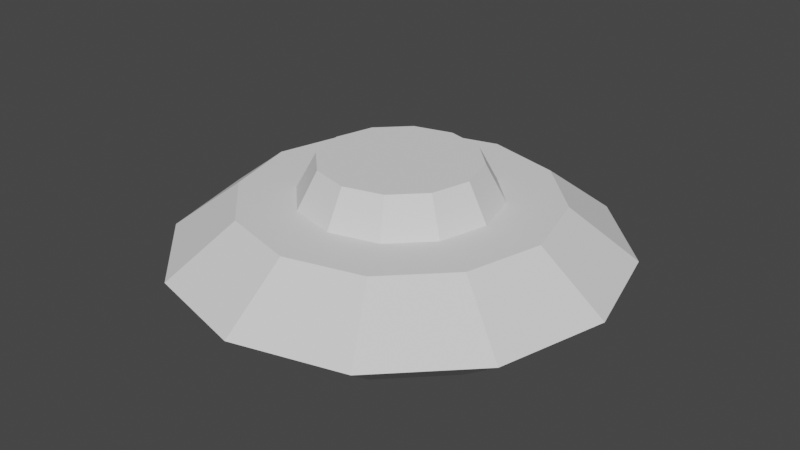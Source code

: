 # Source: harvestor20.blend  (saved by Blender 2.93.20; exported with 4.5.12 LTS)
import bpy
from mathutils import Matrix  # noqa: F401  (used for matrix-valued properties, if any)

bpy.ops.wm.read_factory_settings(use_empty=True)
scene = bpy.context.scene
scene.name = 'Scene'

# ---- collections
col_collection = bpy.data.collections.new('Collection'); scene.collection.children.link(col_collection)

# ---- world
world_world = bpy.data.worlds.new('World'); scene.world = world_world
world_world.use_nodes = True; world_world.node_tree.nodes.clear()
_N = world_world.node_tree.nodes; _L = world_world.node_tree.links
n0 = _N.new('ShaderNodeOutputWorld'); n0.name = 'World Output'; n0.location = (300, 300)
n1 = _N.new('ShaderNodeBackground'); n1.name = 'Background'; n1.location = (10, 300)
n1.inputs[0].default_value = (0.05088, 0.05088, 0.05088, 1.0)
_L.new(n1.outputs[0], n0.inputs[0])
n0.is_active_output = True
world_world.color = (0.05088, 0.05088, 0.05088)
world_world.use_sun_shadow = False
world_world.sun_shadow_jitter_overblur = 0.0

# ---- meshes
me_cylinder = bpy.data.meshes.new('Cylinder')
me_cylinder.from_pydata([(0.0, 1.0, -1.0), (1.755e-08, 0.507, 1.73), (0.5, 0.866, -1.0), (0.2535, 0.4391, 1.73), (0.866, 0.5, -1.0), (0.4391, 0.2535, 1.73), (1.0, -4.371e-08, -1.0), (0.507, -2.125e-08, 1.73), (0.866, -0.5, -1.0), (0.4391, -0.2535, 1.73), (0.5, -0.866, -1.0), (0.2535, -0.4391, 1.73), (-8.742e-08, -1.0, -1.0), (-5.665e-08, -0.507, 1.73), (-0.5, -0.866, -1.0), (-0.2535, -0.4391, 1.73), (-0.866, -0.5, -1.0), (-0.4391, -0.2535, 1.73), (-1.0, 1.192e-08, -1.0), (-0.507, 1.391e-08, 1.73), (-0.866, 0.5, -1.0), (-0.4391, 0.2535, 1.73), (-0.5, 0.866, -1.0), (-0.2535, 0.4391, 1.73), (6.41e-09, 1.43, 0.0), (0.7151, 1.239, 0.0), (1.239, 0.7151, 0.0), (1.43, -5.824e-08, 0.0), (1.239, -0.7151, 0.0), (0.7151, -1.239, 0.0), (-1.186e-07, -1.43, 0.0), (-0.7151, -1.239, 0.0), (-1.239, -0.7151, 0.0), (-1.43, 2.133e-08, 0.0), (-1.239, 0.7151, 0.0), (-0.7151, 1.239, 0.0), (0.5, 0.866, 1.0), (0.0, 1.0, 1.0), (0.866, 0.5, 1.0), (1.0, -4.371e-08, 1.0), (0.866, -0.5, 1.0), (0.5, -0.866, 1.0), (-8.742e-08, -1.0, 1.0), (-0.5, -0.866, 1.0), (-0.866, -0.5, 1.0), (-1.0, 1.192e-08, 1.0), (-0.866, 0.5, 1.0), (-0.5, 0.866, 1.0), (0.318, 0.5507, 1.0), (5.616e-09, 0.6359, 1.0), (0.5507, 0.318, 1.0), (0.6359, -2.125e-08, 1.0), (0.5507, -0.318, 1.0), (0.318, -0.5507, 1.0), (-7.057e-08, -0.6359, 1.0), (-0.318, -0.5507, 1.0), (-0.5507, -0.318, 1.0), (-0.6359, 1.192e-08, 1.0), (-0.5507, 0.318, 1.0), (-0.318, 0.5507, 1.0)], [], [(24, 37, 36, 25), (25, 36, 38, 26), (26, 38, 39, 27), (27, 39, 40, 28), (28, 40, 41, 29), (29, 41, 42, 30), (30, 42, 43, 31), (31, 43, 44, 32), (32, 44, 45, 33), (33, 45, 46, 34), (3, 1, 23, 21, 19, 17, 15, 13, 11, 9, 7, 5), (34, 46, 47, 35), (35, 47, 37, 24), (0, 2, 4, 6, 8, 10, 12, 14, 16, 18, 20, 22), (22, 35, 24, 0), (20, 34, 35, 22), (18, 33, 34, 20), (16, 32, 33, 18), (14, 31, 32, 16), (12, 30, 31, 14), (10, 29, 30, 12), (8, 28, 29, 10), (6, 27, 28, 8), (4, 26, 27, 6), (2, 25, 26, 4), (0, 24, 25, 2), (49, 48, 36, 37), (48, 50, 38, 36), (50, 51, 39, 38), (51, 52, 40, 39), (52, 53, 41, 40), (53, 54, 42, 41), (54, 55, 43, 42), (55, 56, 44, 43), (56, 57, 45, 44), (57, 58, 46, 45), (58, 59, 47, 46), (59, 49, 37, 47), (1, 3, 48, 49), (3, 5, 50, 48), (5, 7, 51, 50), (7, 9, 52, 51), (9, 11, 53, 52), (11, 13, 54, 53), (13, 15, 55, 54), (15, 17, 56, 55), (17, 19, 57, 56), (19, 21, 58, 57), (21, 23, 59, 58), (23, 1, 49, 59)])
_uv = me_cylinder.uv_layers.new(name='UVMap')
_uv.uv.foreach_set('vector', [1.0, 0.75, 1.0, 1.0, 0.9167, 1.0, 0.9167, 0.75, 0.9167, 0.75, 0.9167, 1.0, 0.8333, 1.0, 0.8333, 0.75, 0.8333, 0.75, 0.8333, 1.0, 0.75, 1.0, 0.75, 0.75, 0.75, 0.75, 0.75, 1.0, 0.6667, 1.0, 0.6667, 0.75, 0.6667, 0.75, 0.6667, 1.0, 0.5833, 1.0, 0.5833, 0.75, 0.5833, 0.75, 0.5833, 1.0, 0.5, 1.0, 0.5, 0.75, 0.5, 0.75, 0.5, 1.0, 0.4167, 1.0, 0.4167, 0.75, 0.4167, 0.75, 0.4167, 1.0, 0.3333, 1.0, 0.3333, 0.75, 0.3333, 0.75, 0.3333, 1.0, 0.25, 1.0, 0.25, 0.75, 0.25, 0.75, 0.25, 1.0, 0.1667, 1.0, 0.1667, 0.75, 0.3108, 0.3554, 0.25, 0.3717, 0.1892, 0.3554, 0.1446, 0.3108, 0.1283, 0.25, 0.1446, 0.1892, 0.1892, 0.1446, 0.25, 0.1283, 0.3108, 0.1446, 0.3554, 0.1892, 0.3717, 0.25, 0.3554, 0.3108, 0.1667, 0.75, 0.1667, 1.0, 0.08333, 1.0, 0.08333, 0.75, 0.08333, 0.75, 0.08333, 1.0, 7.451e-08, 1.0, 7.451e-08, 0.75, 0.75, 0.49, 0.87, 0.4578, 0.9578, 0.37, 0.99, 0.25, 0.9578, 0.13, 0.87, 0.04215, 0.75, 0.01, 0.63, 0.04215, 0.5422, 0.13, 0.51, 0.25, 0.5422, 0.37, 0.63, 0.4578, 0.08333, 0.5, 0.08333, 0.75, 7.451e-08, 0.75, 7.451e-08, 0.5, 0.1667, 0.5, 0.1667, 0.75, 0.08333, 0.75, 0.08333, 0.5, 0.25, 0.5, 0.25, 0.75, 0.1667, 0.75, 0.1667, 0.5, 0.3333, 0.5, 0.3333, 0.75, 0.25, 0.75, 0.25, 0.5, 0.4167, 0.5, 0.4167, 0.75, 0.3333, 0.75, 0.3333, 0.5, 0.5, 0.5, 0.5, 0.75, 0.4167, 0.75, 0.4167, 0.5, 0.5833, 0.5, 0.5833, 0.75, 0.5, 0.75, 0.5, 0.5, 0.6667, 0.5, 0.6667, 0.75, 0.5833, 0.75, 0.5833, 0.5, 0.75, 0.5, 0.75, 0.75, 0.6667, 0.75, 0.6667, 0.5, 0.8333, 0.5, 0.8333, 0.75, 0.75, 0.75, 0.75, 0.5, 0.9167, 0.5, 0.9167, 0.75, 0.8333, 0.75, 0.8333, 0.5, 1.0, 0.5, 1.0, 0.75, 0.9167, 0.75, 0.9167, 0.5, 0.25, 0.4026, 0.3263, 0.3822, 0.37, 0.4578, 0.25, 0.49, 0.3263, 0.3822, 0.3822, 0.3263, 0.4578, 0.37, 0.37, 0.4578, 0.3822, 0.3263, 0.4026, 0.25, 0.49, 0.25, 0.4578, 0.37, 0.4026, 0.25, 0.3822, 0.1737, 0.4578, 0.13, 0.49, 0.25, 0.3822, 0.1737, 0.3263, 0.1178, 0.37, 0.04215, 0.4578, 0.13, 0.3263, 0.1178, 0.25, 0.09737, 0.25, 0.01, 0.37, 0.04215, 0.25, 0.09737, 0.1737, 0.1178, 0.13, 0.04215, 0.25, 0.01, 0.1737, 0.1178, 0.1178, 0.1737, 0.04215, 0.13, 0.13, 0.04215, 0.1178, 0.1737, 0.09737, 0.25, 0.01, 0.25, 0.04215, 0.13, 0.09737, 0.25, 0.1178, 0.3263, 0.04215, 0.37, 0.01, 0.25, 0.1178, 0.3263, 0.1737, 0.3822, 0.13, 0.4578, 0.04215, 0.37, 0.1737, 0.3822, 0.25, 0.4026, 0.25, 0.49, 0.13, 0.4578, 0.25, 0.3717, 0.3108, 0.3554, 0.3263, 0.3822, 0.25, 0.4026, 0.3108, 0.3554, 0.3554, 0.3108, 0.3822, 0.3263, 0.3263, 0.3822, 0.3554, 0.3108, 0.3717, 0.25, 0.4026, 0.25, 0.3822, 0.3263, 0.3717, 0.25, 0.3554, 0.1892, 0.3822, 0.1737, 0.4026, 0.25, 0.3554, 0.1892, 0.3108, 0.1446, 0.3263, 0.1178, 0.3822, 0.1737, 0.3108, 0.1446, 0.25, 0.1283, 0.25, 0.09737, 0.3263, 0.1178, 0.25, 0.1283, 0.1892, 0.1446, 0.1737, 0.1178, 0.25, 0.09737, 0.1892, 0.1446, 0.1446, 0.1892, 0.1178, 0.1737, 0.1737, 0.1178, 0.1446, 0.1892, 0.1283, 0.25, 0.09737, 0.25, 0.1178, 0.1737, 0.1283, 0.25, 0.1446, 0.3108, 0.1178, 0.3263, 0.09737, 0.25, 0.1446, 0.3108, 0.1892, 0.3554, 0.1737, 0.3822, 0.1178, 0.3263, 0.1892, 0.3554, 0.25, 0.3717, 0.25, 0.4026, 0.1737, 0.3822])
me_cylinder.use_remesh_fix_poles = True
me_cylinder.use_remesh_preserve_attributes = False
me_cylinder.update()

# ---- objects
ob_cylinder = bpy.data.objects.new('Cylinder', me_cylinder)

# ---- transforms, parenting, visibility, modifiers, constraints
ob_cylinder.location = (0.0, 0.0, 0.3478)
ob_cylinder.scale = (1.0, 1.0, 0.3232)

# ---- collection membership
col_collection.objects.link(ob_cylinder)

# ---- scene / render settings (as saved in the file)
scene.frame_start = 1; scene.frame_end = 250; scene.frame_set(1)
scene.render.engine = 'BLENDER_EEVEE_NEXT'
scene.cycles.use_denoising = False
scene.cycles.samples = 128
scene.cycles.sampling_pattern = 'TABULATED_SOBOL'
scene.cycles.use_adaptive_sampling = False
scene.cycles.use_light_tree = False
scene.view_settings.view_transform = 'Filmic'
bpy.context.view_layer.update()

# ---- added for rendering (the .blend has no active camera and no usable light): camera, sun
cam_auto = bpy.data.cameras.new('AutoCamera')
cam_auto.lens = 50.0
cam_auto.sensor_width = 36.0
cam_auto.clip_end = 1000.0
ob_auto_camera = bpy.data.objects.new('AutoCamera', cam_auto)
scene.collection.objects.link(ob_auto_camera)
ob_auto_camera.location = (3.83054, -4.59664, 3.53016)
ob_auto_camera.rotation_euler = (1.09748, -7.21219e-08, 0.694738)
scene.camera = ob_auto_camera
light_auto_sun = bpy.data.lights.new('AutoSun', 'SUN')
light_auto_sun.energy = 3.0
light_auto_sun.angle = 0.0523599
ob_auto_sun = bpy.data.objects.new('AutoSun', light_auto_sun)
scene.collection.objects.link(ob_auto_sun)
ob_auto_sun.rotation_euler = (0.872665, 0.174533, 0.523599)
bpy.context.view_layer.update()
